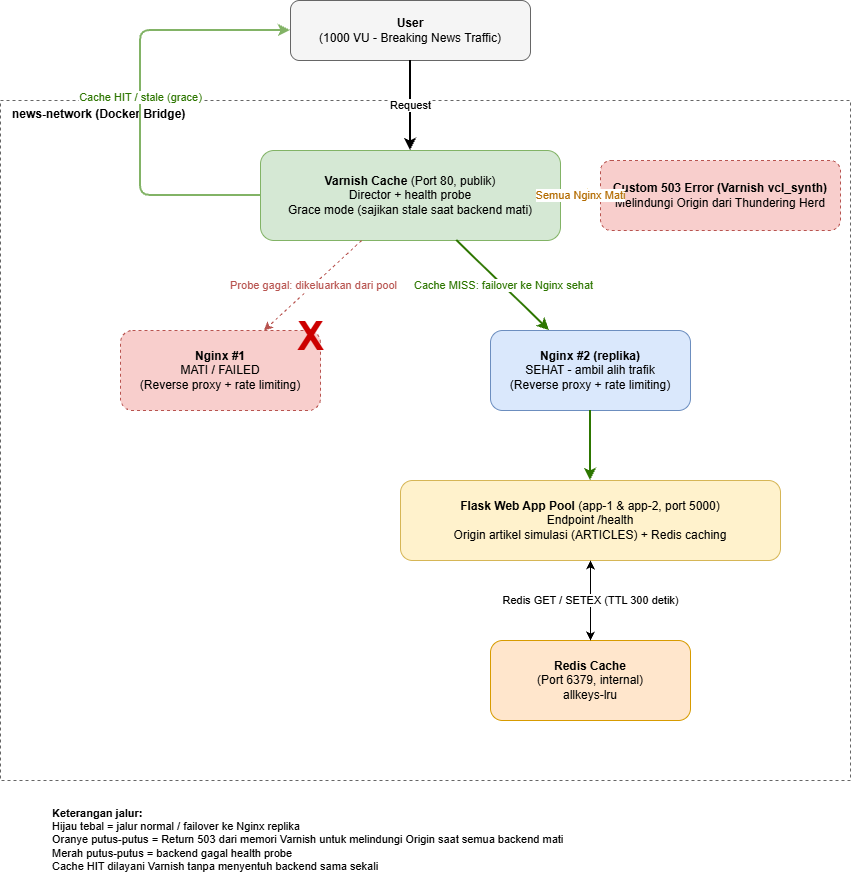

The diagram above was exported from draw.io. Its source (the exported page's mxGraphModel, read from the mxfile embedded in the PNG):
<mxGraphModel dx="1712" dy="1051" grid="1" gridSize="10" guides="1" tooltips="1" connect="1" arrows="1" fold="1" page="1" pageScale="1" pageWidth="850" pageHeight="1100" math="0" shadow="0">
  <root>
    <mxCell id="0" />
    <mxCell id="1" parent="0" />
    <mxCell id="net" parent="1" style="rounded=0;whiteSpace=wrap;html=1;dashed=1;fillColor=none;strokeColor=#666666;verticalAlign=top;align=left;spacingLeft=10;fontStyle=1;fontSize=12;" value="news-network (Docker Bridge)" vertex="1">
      <mxGeometry height="680" width="850" x="50" y="130" as="geometry" />
    </mxCell>
    <mxCell id="user" parent="1" style="rounded=1;whiteSpace=wrap;html=1;fillColor=#f5f5f5;strokeColor=#666666;" value="&lt;b&gt;User&lt;/b&gt;&lt;br&gt;(1000 VU - Breaking News Traffic)" vertex="1">
      <mxGeometry height="60" width="240" x="340" y="30" as="geometry" />
    </mxCell>
    <mxCell id="varnish" parent="1" style="rounded=1;whiteSpace=wrap;html=1;fillColor=#d5e8d4;strokeColor=#82b366;" value="&lt;b&gt;Varnish Cache&lt;/b&gt; (Port 80, publik)&lt;br&gt;Director + health probe&lt;br&gt;Grace mode (sajikan stale saat backend mati)" vertex="1">
      <mxGeometry height="90" width="300" x="310" y="180" as="geometry" />
    </mxCell>
    <mxCell id="nginx1" parent="1" style="rounded=1;whiteSpace=wrap;html=1;fillColor=#f8cecc;strokeColor=#b85450;dashed=1;" value="&lt;b&gt;Nginx #1&lt;/b&gt;&lt;br&gt;MATI / FAILED&lt;br&gt;(Reverse proxy + rate limiting)" vertex="1">
      <mxGeometry height="80" width="200" x="170" y="360" as="geometry" />
    </mxCell>
    <mxCell id="x1" parent="1" style="text;html=1;align=center;verticalAlign=middle;fontSize=40;fontColor=#CC0000;fontStyle=1;" value="X" vertex="1">
      <mxGeometry height="40" width="40" x="340" y="345" as="geometry" />
    </mxCell>
    <mxCell id="nginx2" parent="1" style="rounded=1;whiteSpace=wrap;html=1;fillColor=#dae8fc;strokeColor=#6c8ebf;" value="&lt;b&gt;Nginx #2 (replika)&lt;/b&gt;&lt;br&gt;SEHAT - ambil alih trafik&lt;br&gt;(Reverse proxy + rate limiting)" vertex="1">
      <mxGeometry height="80" width="200" x="540" y="360" as="geometry" />
    </mxCell>
    <mxCell id="app" parent="1" style="rounded=1;whiteSpace=wrap;html=1;fillColor=#fff2cc;strokeColor=#d6b656;" value="&lt;b&gt;Flask Web App Pool&lt;/b&gt; (app-1 &amp;amp; app-2, port 5000)&lt;br&gt;Endpoint /health&lt;br&gt;Origin artikel simulasi (ARTICLES) + Redis caching" vertex="1">
      <mxGeometry height="80" width="380" x="450" y="510" as="geometry" />
    </mxCell>
    <mxCell id="redis" parent="1" style="rounded=1;whiteSpace=wrap;html=1;fillColor=#ffe6cc;strokeColor=#d79b00;" value="&lt;b&gt;Redis Cache&lt;/b&gt;&lt;br&gt;(Port 6379, internal)&lt;br&gt;allkeys-lru" vertex="1">
      <mxGeometry height="80" width="200" x="540" y="670" as="geometry" />
    </mxCell>
    <mxCell id="error_page" parent="1" style="rounded=1;whiteSpace=wrap;html=1;fillColor=#f8cecc;strokeColor=#b85450;dashed=1;" value="&lt;b&gt;Custom 503 Error (Varnish vcl_synth)&lt;/b&gt;&lt;br&gt;Melindungi Origin dari Thundering Herd" vertex="1">
      <mxGeometry height="70" width="240" x="650" y="190" as="geometry" />
    </mxCell>
    <mxCell id="e1" edge="1" parent="1" source="user" style="endArrow=classic;html=1;strokeWidth=2;" target="varnish" value="Request">
      <mxGeometry relative="1" as="geometry" />
    </mxCell>
    <mxCell id="e2" edge="1" parent="1" source="varnish" style="endArrow=classic;html=1;strokeColor=#82b366;fontColor=#2d7600;strokeWidth=2;exitX=0;exitY=0.5;entryX=0;entryY=0.5;" target="user" value="Cache HIT / stale (grace)">
      <mxGeometry relative="1" as="geometry">
        <Array as="points">
          <mxPoint x="190" y="225" />
          <mxPoint x="190" y="60" />
        </Array>
      </mxGeometry>
    </mxCell>
    <mxCell id="e3" edge="1" parent="1" source="varnish" style="endArrow=classic;html=1;strokeColor=#b85450;dashed=1;fontColor=#b85450;" target="nginx1" value="Probe gagal: dikeluarkan dari pool">
      <mxGeometry relative="1" as="geometry" />
    </mxCell>
    <mxCell id="e4" edge="1" parent="1" source="varnish" style="endArrow=classic;html=1;strokeColor=#2d7600;fontColor=#2d7600;strokeWidth=2;" target="nginx2" value="Cache MISS: failover ke Nginx sehat">
      <mxGeometry relative="1" as="geometry" />
    </mxCell>
    <mxCell id="e5" edge="1" parent="1" source="nginx2" style="endArrow=classic;html=1;strokeColor=#2d7600;strokeWidth=2;" target="app" value="">
      <mxGeometry relative="1" as="geometry" />
    </mxCell>
    <mxCell id="e6" edge="1" parent="1" source="varnish" style="endArrow=classic;html=1;strokeColor=#d79b00;dashed=1;strokeWidth=2;fontColor=#b36b00;exitX=1;exitY=0.5;entryX=0;entryY=0.5;" target="error_page" value="Semua Nginx Mati">
      <mxGeometry relative="1" as="geometry" />
    </mxCell>
    <mxCell id="e7" edge="1" parent="1" source="app" style="startArrow=classic;endArrow=classic;html=1;" target="redis" value="Redis GET / SETEX (TTL 300 detik)">
      <mxGeometry relative="1" as="geometry" />
    </mxCell>
    <mxCell id="legend" parent="1" style="text;html=1;align=left;verticalAlign=top;whiteSpace=wrap;fontSize=11;" value="&lt;b&gt;Keterangan jalur:&lt;/b&gt;&lt;br&gt;Hijau tebal = jalur normal / failover ke Nginx replika&lt;br&gt;Oranye putus-putus = Return 503 dari memori Varnish untuk melindungi Origin saat semua backend mati&lt;br&gt;Merah putus-putus = backend gagal health probe&lt;br&gt;Cache HIT dilayani Varnish tanpa menyentuh backend sama sekali" vertex="1">
      <mxGeometry height="70" width="700" x="100" y="830" as="geometry" />
    </mxCell>
  </root>
</mxGraphModel>